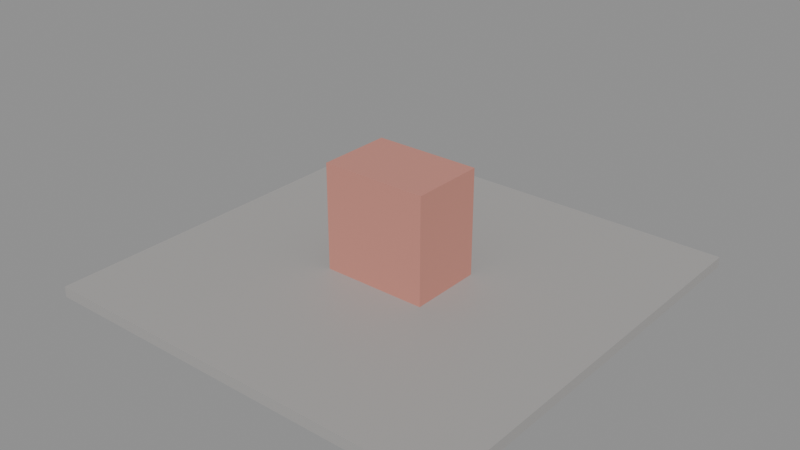 # Source: block.blend  (saved by Blender 5.2.45; exported with 4.5.12 LTS)
import bpy
from mathutils import Matrix  # noqa: F401  (used for matrix-valued properties, if any)

bpy.ops.wm.read_factory_settings(use_empty=True)
scene = bpy.context.scene
scene.name = 'Scene'

# ---- materials (node trees are filled in below, after node groups)
mat_floor = bpy.data.materials.new('floor')
mat_object = bpy.data.materials.new('object')

# ---- material node trees
mat_floor.use_nodes = True; mat_floor.node_tree.nodes.clear()
_N = mat_floor.node_tree.nodes; _L = mat_floor.node_tree.links
n0 = _N.new('ShaderNodeBsdfPrincipled'); n0.name = 'Principled BSDF'; n0.location = (-200, 100)
n0.inputs[0].default_value = (0.39, 0.38, 0.37, 1.0)
n0.inputs[10].default_value = 0.005
n1 = _N.new('ShaderNodeOutputMaterial'); n1.name = 'Material Output'; n1.location = (200, 100)
_L.new(n0.outputs[0], n1.inputs[0])
n1.is_active_output = True
mat_object.use_nodes = True; mat_object.node_tree.nodes.clear()
_N = mat_object.node_tree.nodes; _L = mat_object.node_tree.links
n0 = _N.new('ShaderNodeBsdfPrincipled'); n0.name = 'Principled BSDF'; n0.location = (-200, 100)
n0.inputs[0].default_value = (0.6, 0.25, 0.2, 1.0)
n0.inputs[10].default_value = 0.005
n1 = _N.new('ShaderNodeOutputMaterial'); n1.name = 'Material Output'; n1.location = (200, 100)
_L.new(n0.outputs[0], n1.inputs[0])
n1.is_active_output = True

# ---- meshes
me_cube = bpy.data.meshes.new('Cube')
me_cube.from_pydata([(-1.0, -1.0, -1.0), (-1.0, -1.0, 1.0), (-1.0, 1.0, -1.0), (-1.0, 1.0, 1.0), (1.0, -1.0, -1.0), (1.0, -1.0, 1.0), (1.0, 1.0, -1.0), (1.0, 1.0, 1.0)], [], [(0, 1, 3, 2), (2, 3, 7, 6), (6, 7, 5, 4), (4, 5, 1, 0), (2, 6, 4, 0), (7, 3, 1, 5)])
_uv = me_cube.uv_layers.new(name='UVMap')
_uv.uv.foreach_set('vector', [0.375, 0.0, 0.625, 0.0, 0.625, 0.25, 0.375, 0.25, 0.375, 0.25, 0.625, 0.25, 0.625, 0.5, 0.375, 0.5, 0.375, 0.5, 0.625, 0.5, 0.625, 0.75, 0.375, 0.75, 0.375, 0.75, 0.625, 0.75, 0.625, 1.0, 0.375, 1.0, 0.125, 0.5, 0.375, 0.5, 0.375, 0.75, 0.125, 0.75, 0.625, 0.5, 0.875, 0.5, 0.875, 0.75, 0.625, 0.75])
me_cube.materials.append(mat_floor)
me_cube.update()
me_cube_001 = bpy.data.meshes.new('Cube.001')
me_cube_001.from_pydata([(-1.0, -1.0, -1.0), (-1.0, -1.0, 1.0), (-1.0, 1.0, -1.0), (-1.0, 1.0, 1.0), (1.0, -1.0, -1.0), (1.0, -1.0, 1.0), (1.0, 1.0, -1.0), (1.0, 1.0, 1.0)], [], [(0, 1, 3, 2), (2, 3, 7, 6), (6, 7, 5, 4), (4, 5, 1, 0), (2, 6, 4, 0), (7, 3, 1, 5)])
_uv = me_cube_001.uv_layers.new(name='UVMap')
_uv.uv.foreach_set('vector', [0.375, 0.0, 0.625, 0.0, 0.625, 0.25, 0.375, 0.25, 0.375, 0.25, 0.625, 0.25, 0.625, 0.5, 0.375, 0.5, 0.375, 0.5, 0.625, 0.5, 0.625, 0.75, 0.375, 0.75, 0.375, 0.75, 0.625, 0.75, 0.625, 1.0, 0.375, 1.0, 0.125, 0.5, 0.375, 0.5, 0.375, 0.75, 0.125, 0.75, 0.625, 0.5, 0.875, 0.5, 0.875, 0.75, 0.625, 0.75])
me_cube_001.materials.append(mat_object)
me_cube_001.update()

# ---- objects
ob_floor = bpy.data.objects.new('floor', me_cube)
ob_object = bpy.data.objects.new('object', me_cube_001)

# ---- transforms, parenting, visibility, modifiers, constraints
ob_floor.location = (0.0, 0.0, -0.1)
ob_floor.scale = (4.0, 4.0, 0.1)
ob_object.location = (0.0, 0.0, 1.0)
ob_object.scale = (1.0, 0.7, 1.0)

# ---- collection membership
scene.collection.objects.link(ob_floor)
scene.collection.objects.link(ob_object)

# ---- scene / render settings (as saved in the file)
scene.frame_start = 1; scene.frame_end = 250; scene.frame_set(1)
scene.render.engine = 'BLENDER_EEVEE_NEXT'
scene.render.bake_bias = 0.0
scene.render.bake_samples = 0
scene.render.compositor_device = 'GPU'
scene.eevee.use_volume_custom_range = False
scene.eevee.fast_gi_thickness_near = 0.1
scene.eevee.fast_gi_thickness_far = 0.0
scene.eevee.ray_tracing_options.screen_trace_thickness = 0.1
bpy.context.view_layer.update()

# ---- added for rendering (the .blend has no active camera and no usable light): camera, sun + grey world if the file has none
cam_auto = bpy.data.cameras.new('AutoCamera')
cam_auto.lens = 50.0
cam_auto.sensor_width = 36.0
cam_auto.clip_end = 1000.0
ob_auto_camera = bpy.data.objects.new('AutoCamera', cam_auto)
scene.collection.objects.link(ob_auto_camera)
ob_auto_camera.location = (10.6638, -12.7965, 9.43103)
ob_auto_camera.rotation_euler = (1.09748, -7.21219e-08, 0.694738)
scene.camera = ob_auto_camera
light_auto_sun = bpy.data.lights.new('AutoSun', 'SUN')
light_auto_sun.energy = 3.0
light_auto_sun.angle = 0.0523599
ob_auto_sun = bpy.data.objects.new('AutoSun', light_auto_sun)
scene.collection.objects.link(ob_auto_sun)
ob_auto_sun.rotation_euler = (0.872665, 0.174533, 0.523599)
if scene.world is None:
    world_auto = bpy.data.worlds.new('AutoWorld')
    world_auto.color = (0.3, 0.3, 0.3)
    scene.world = world_auto
bpy.context.view_layer.update()
